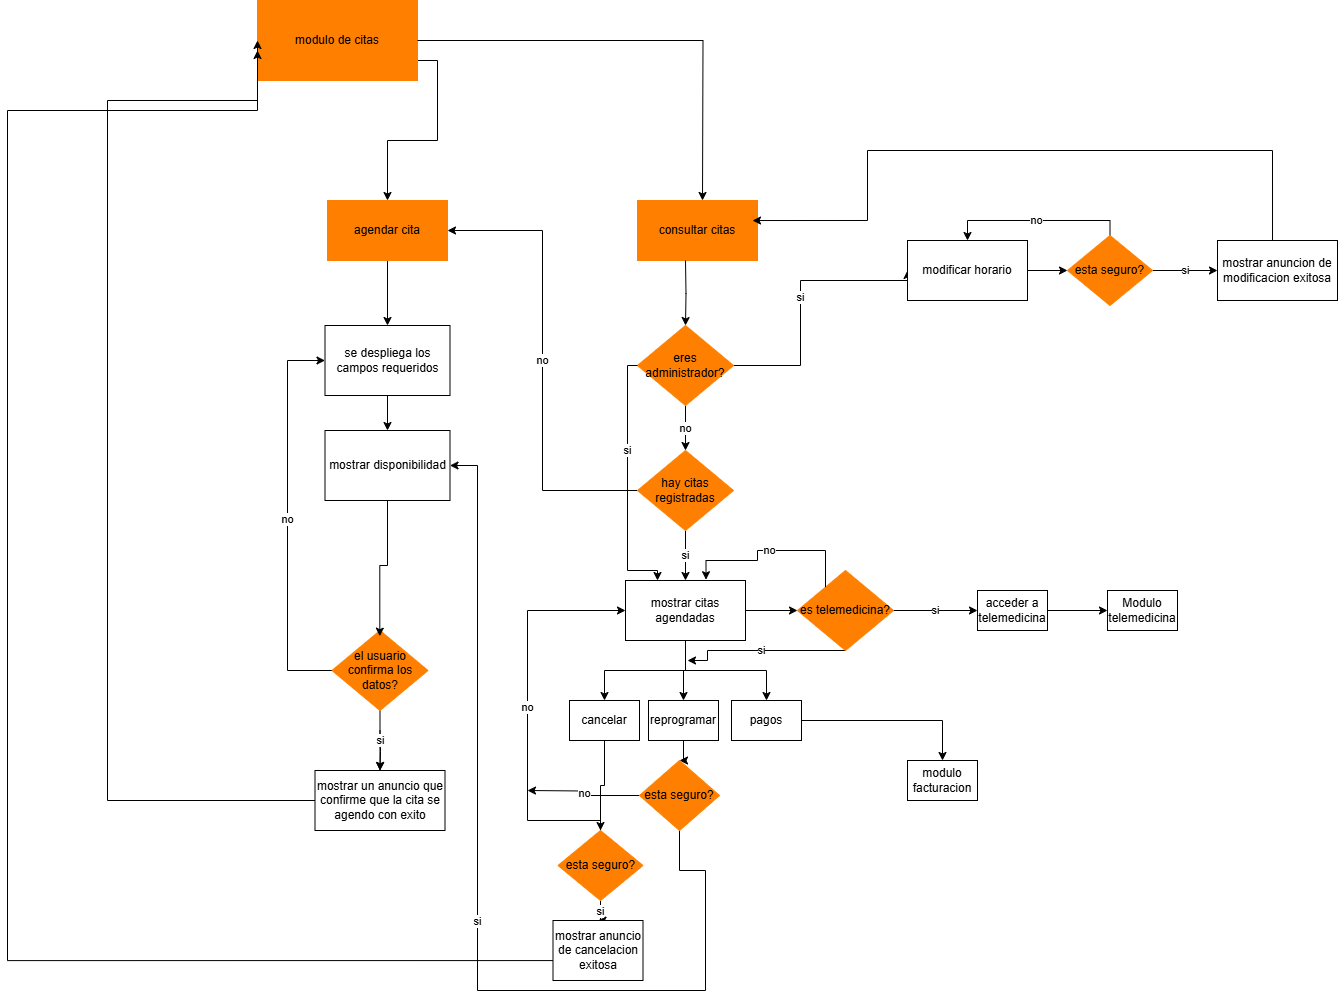

The diagram above was exported from draw.io. Its source (the exported page's mxGraphModel, read from the mxfile embedded in the PNG):
<mxGraphModel dx="2079" dy="982" grid="1" gridSize="10" guides="1" tooltips="1" connect="1" arrows="1" fold="1" page="1" pageScale="1" pageWidth="827" pageHeight="1169" math="0" shadow="0">
  <root>
    <mxCell id="WIyWlLk6GJQsqaUBKTNV-0" />
    <mxCell id="WIyWlLk6GJQsqaUBKTNV-1" parent="WIyWlLk6GJQsqaUBKTNV-0" />
    <mxCell id="Nt9OqDD7gc85LJMHLYFE-11" style="edgeStyle=orthogonalEdgeStyle;rounded=0;orthogonalLoop=1;jettySize=auto;html=1;exitX=1;exitY=0.75;exitDx=0;exitDy=0;" parent="WIyWlLk6GJQsqaUBKTNV-1" source="Nt9OqDD7gc85LJMHLYFE-1" target="Nt9OqDD7gc85LJMHLYFE-4" edge="1">
      <mxGeometry relative="1" as="geometry" />
    </mxCell>
    <mxCell id="Nt9OqDD7gc85LJMHLYFE-1" value="modulo de citas" style="rounded=0;whiteSpace=wrap;html=1;fillColor=#FF8000;strokeColor=#FF8000;" parent="WIyWlLk6GJQsqaUBKTNV-1" vertex="1">
      <mxGeometry x="380" y="130" width="160" height="80" as="geometry" />
    </mxCell>
    <mxCell id="Nt9OqDD7gc85LJMHLYFE-33" style="edgeStyle=orthogonalEdgeStyle;rounded=0;orthogonalLoop=1;jettySize=auto;html=1;exitX=0.5;exitY=1;exitDx=0;exitDy=0;entryX=0.5;entryY=0;entryDx=0;entryDy=0;" parent="WIyWlLk6GJQsqaUBKTNV-1" source="Nt9OqDD7gc85LJMHLYFE-4" target="qU-Fjr3SQXxQYiA9aULM-0" edge="1">
      <mxGeometry relative="1" as="geometry">
        <mxPoint x="498" y="450" as="targetPoint" />
      </mxGeometry>
    </mxCell>
    <mxCell id="Nt9OqDD7gc85LJMHLYFE-4" value="agendar cita" style="rounded=0;whiteSpace=wrap;html=1;fillColor=#FF8000;strokeColor=#FF8000;" parent="WIyWlLk6GJQsqaUBKTNV-1" vertex="1">
      <mxGeometry x="450" y="330" width="120" height="60" as="geometry" />
    </mxCell>
    <mxCell id="qU-Fjr3SQXxQYiA9aULM-6" style="edgeStyle=orthogonalEdgeStyle;rounded=0;orthogonalLoop=1;jettySize=auto;html=1;entryX=0;entryY=0.5;entryDx=0;entryDy=0;" parent="WIyWlLk6GJQsqaUBKTNV-1" source="Nt9OqDD7gc85LJMHLYFE-43" target="Nt9OqDD7gc85LJMHLYFE-1" edge="1">
      <mxGeometry relative="1" as="geometry">
        <Array as="points">
          <mxPoint x="230" y="930" />
          <mxPoint x="230" y="230" />
        </Array>
      </mxGeometry>
    </mxCell>
    <mxCell id="Nt9OqDD7gc85LJMHLYFE-43" value="mostrar un anuncio que confirme que la cita se agendo con exito" style="rounded=0;whiteSpace=wrap;html=1;" parent="WIyWlLk6GJQsqaUBKTNV-1" vertex="1">
      <mxGeometry x="437.5" y="900" width="130" height="60" as="geometry" />
    </mxCell>
    <mxCell id="Nt9OqDD7gc85LJMHLYFE-72" style="edgeStyle=orthogonalEdgeStyle;rounded=0;orthogonalLoop=1;jettySize=auto;html=1;entryX=0.5;entryY=0;entryDx=0;entryDy=0;" parent="WIyWlLk6GJQsqaUBKTNV-1" target="Nt9OqDD7gc85LJMHLYFE-43" edge="1">
      <mxGeometry relative="1" as="geometry">
        <mxPoint x="502.5" y="860" as="sourcePoint" />
      </mxGeometry>
    </mxCell>
    <mxCell id="dsyk5HVSyRh5LkBr9ud6-0" value="consultar citas" style="rounded=0;whiteSpace=wrap;html=1;fillColor=#FF8000;strokeColor=#FF8000;" parent="WIyWlLk6GJQsqaUBKTNV-1" vertex="1">
      <mxGeometry x="760" y="330" width="120" height="60" as="geometry" />
    </mxCell>
    <mxCell id="dsyk5HVSyRh5LkBr9ud6-1" style="edgeStyle=orthogonalEdgeStyle;rounded=0;orthogonalLoop=1;jettySize=auto;html=1;entryX=0.5;entryY=0;entryDx=0;entryDy=0;" parent="WIyWlLk6GJQsqaUBKTNV-1" source="Nt9OqDD7gc85LJMHLYFE-1" edge="1">
      <mxGeometry relative="1" as="geometry">
        <mxPoint x="650" y="230" as="sourcePoint" />
        <mxPoint x="825" y="330" as="targetPoint" />
      </mxGeometry>
    </mxCell>
    <mxCell id="dsyk5HVSyRh5LkBr9ud6-2" style="edgeStyle=orthogonalEdgeStyle;rounded=0;orthogonalLoop=1;jettySize=auto;html=1;entryX=0.5;entryY=0;entryDx=0;entryDy=0;" parent="WIyWlLk6GJQsqaUBKTNV-1" target="dsyk5HVSyRh5LkBr9ud6-3" edge="1">
      <mxGeometry relative="1" as="geometry">
        <mxPoint x="808" y="390" as="sourcePoint" />
      </mxGeometry>
    </mxCell>
    <mxCell id="qU-Fjr3SQXxQYiA9aULM-16" value="no" style="edgeStyle=orthogonalEdgeStyle;rounded=0;orthogonalLoop=1;jettySize=auto;html=1;entryX=0.5;entryY=0;entryDx=0;entryDy=0;" parent="WIyWlLk6GJQsqaUBKTNV-1" source="dsyk5HVSyRh5LkBr9ud6-3" target="qU-Fjr3SQXxQYiA9aULM-14" edge="1">
      <mxGeometry relative="1" as="geometry" />
    </mxCell>
    <mxCell id="qU-Fjr3SQXxQYiA9aULM-58" value="si" style="edgeStyle=orthogonalEdgeStyle;rounded=0;orthogonalLoop=1;jettySize=auto;html=1;entryX=0;entryY=0.5;entryDx=0;entryDy=0;" parent="WIyWlLk6GJQsqaUBKTNV-1" source="dsyk5HVSyRh5LkBr9ud6-3" target="qU-Fjr3SQXxQYiA9aULM-57" edge="1">
      <mxGeometry relative="1" as="geometry">
        <Array as="points">
          <mxPoint x="923" y="495" />
          <mxPoint x="923" y="410" />
        </Array>
      </mxGeometry>
    </mxCell>
    <mxCell id="dsyk5HVSyRh5LkBr9ud6-3" value="eres administrador?" style="rhombus;whiteSpace=wrap;html=1;fillColor=#FF8000;strokeColor=#FF8000;" parent="WIyWlLk6GJQsqaUBKTNV-1" vertex="1">
      <mxGeometry x="760" y="455" width="96" height="80" as="geometry" />
    </mxCell>
    <mxCell id="qU-Fjr3SQXxQYiA9aULM-2" style="edgeStyle=orthogonalEdgeStyle;rounded=0;orthogonalLoop=1;jettySize=auto;html=1;entryX=0.5;entryY=0;entryDx=0;entryDy=0;" parent="WIyWlLk6GJQsqaUBKTNV-1" source="qU-Fjr3SQXxQYiA9aULM-0" target="qU-Fjr3SQXxQYiA9aULM-1" edge="1">
      <mxGeometry relative="1" as="geometry" />
    </mxCell>
    <mxCell id="qU-Fjr3SQXxQYiA9aULM-0" value="se despliega los campos requeridos" style="rounded=0;whiteSpace=wrap;html=1;" parent="WIyWlLk6GJQsqaUBKTNV-1" vertex="1">
      <mxGeometry x="447.5" y="455" width="125" height="70" as="geometry" />
    </mxCell>
    <mxCell id="qU-Fjr3SQXxQYiA9aULM-1" value="mostrar disponibilidad" style="rounded=0;whiteSpace=wrap;html=1;" parent="WIyWlLk6GJQsqaUBKTNV-1" vertex="1">
      <mxGeometry x="447.5" y="560" width="125" height="70" as="geometry" />
    </mxCell>
    <mxCell id="qU-Fjr3SQXxQYiA9aULM-5" value="si" style="edgeStyle=orthogonalEdgeStyle;rounded=0;orthogonalLoop=1;jettySize=auto;html=1;entryX=0.5;entryY=0;entryDx=0;entryDy=0;" parent="WIyWlLk6GJQsqaUBKTNV-1" source="qU-Fjr3SQXxQYiA9aULM-4" target="Nt9OqDD7gc85LJMHLYFE-43" edge="1">
      <mxGeometry relative="1" as="geometry" />
    </mxCell>
    <mxCell id="qU-Fjr3SQXxQYiA9aULM-12" value="no" style="edgeStyle=orthogonalEdgeStyle;rounded=0;orthogonalLoop=1;jettySize=auto;html=1;entryX=0;entryY=0.5;entryDx=0;entryDy=0;" parent="WIyWlLk6GJQsqaUBKTNV-1" source="qU-Fjr3SQXxQYiA9aULM-4" target="qU-Fjr3SQXxQYiA9aULM-0" edge="1">
      <mxGeometry relative="1" as="geometry">
        <Array as="points">
          <mxPoint x="410" y="800" />
          <mxPoint x="410" y="490" />
        </Array>
      </mxGeometry>
    </mxCell>
    <mxCell id="qU-Fjr3SQXxQYiA9aULM-4" value="el usuario confirma los datos?" style="rhombus;whiteSpace=wrap;html=1;fillColor=#FF8000;strokeColor=#FF8000;" parent="WIyWlLk6GJQsqaUBKTNV-1" vertex="1">
      <mxGeometry x="454.5" y="760" width="96" height="80" as="geometry" />
    </mxCell>
    <mxCell id="qU-Fjr3SQXxQYiA9aULM-9" style="edgeStyle=orthogonalEdgeStyle;rounded=0;orthogonalLoop=1;jettySize=auto;html=1;entryX=0.498;entryY=0.071;entryDx=0;entryDy=0;entryPerimeter=0;" parent="WIyWlLk6GJQsqaUBKTNV-1" source="qU-Fjr3SQXxQYiA9aULM-1" target="qU-Fjr3SQXxQYiA9aULM-4" edge="1">
      <mxGeometry relative="1" as="geometry" />
    </mxCell>
    <mxCell id="qU-Fjr3SQXxQYiA9aULM-15" value="no" style="edgeStyle=orthogonalEdgeStyle;rounded=0;orthogonalLoop=1;jettySize=auto;html=1;entryX=1;entryY=0.5;entryDx=0;entryDy=0;" parent="WIyWlLk6GJQsqaUBKTNV-1" source="qU-Fjr3SQXxQYiA9aULM-14" target="Nt9OqDD7gc85LJMHLYFE-4" edge="1">
      <mxGeometry relative="1" as="geometry" />
    </mxCell>
    <mxCell id="qU-Fjr3SQXxQYiA9aULM-18" value="si" style="edgeStyle=orthogonalEdgeStyle;rounded=0;orthogonalLoop=1;jettySize=auto;html=1;" parent="WIyWlLk6GJQsqaUBKTNV-1" source="qU-Fjr3SQXxQYiA9aULM-14" target="qU-Fjr3SQXxQYiA9aULM-19" edge="1">
      <mxGeometry relative="1" as="geometry">
        <mxPoint x="808" y="760" as="targetPoint" />
      </mxGeometry>
    </mxCell>
    <mxCell id="qU-Fjr3SQXxQYiA9aULM-14" value="hay citas registradas" style="rhombus;whiteSpace=wrap;html=1;fillColor=#FF8000;strokeColor=#FF8000;" parent="WIyWlLk6GJQsqaUBKTNV-1" vertex="1">
      <mxGeometry x="760" y="580" width="96" height="80" as="geometry" />
    </mxCell>
    <mxCell id="qU-Fjr3SQXxQYiA9aULM-25" style="edgeStyle=orthogonalEdgeStyle;rounded=0;orthogonalLoop=1;jettySize=auto;html=1;entryX=0.5;entryY=0;entryDx=0;entryDy=0;" parent="WIyWlLk6GJQsqaUBKTNV-1" source="qU-Fjr3SQXxQYiA9aULM-19" target="qU-Fjr3SQXxQYiA9aULM-21" edge="1">
      <mxGeometry relative="1" as="geometry" />
    </mxCell>
    <mxCell id="qU-Fjr3SQXxQYiA9aULM-26" style="edgeStyle=orthogonalEdgeStyle;rounded=0;orthogonalLoop=1;jettySize=auto;html=1;entryX=0.5;entryY=0;entryDx=0;entryDy=0;" parent="WIyWlLk6GJQsqaUBKTNV-1" source="qU-Fjr3SQXxQYiA9aULM-19" target="qU-Fjr3SQXxQYiA9aULM-22" edge="1">
      <mxGeometry relative="1" as="geometry" />
    </mxCell>
    <mxCell id="qU-Fjr3SQXxQYiA9aULM-27" style="edgeStyle=orthogonalEdgeStyle;rounded=0;orthogonalLoop=1;jettySize=auto;html=1;entryX=0.5;entryY=0;entryDx=0;entryDy=0;" parent="WIyWlLk6GJQsqaUBKTNV-1" source="qU-Fjr3SQXxQYiA9aULM-19" target="qU-Fjr3SQXxQYiA9aULM-23" edge="1">
      <mxGeometry relative="1" as="geometry" />
    </mxCell>
    <mxCell id="qU-Fjr3SQXxQYiA9aULM-29" style="edgeStyle=orthogonalEdgeStyle;rounded=0;orthogonalLoop=1;jettySize=auto;html=1;entryX=0;entryY=0.5;entryDx=0;entryDy=0;" parent="WIyWlLk6GJQsqaUBKTNV-1" source="qU-Fjr3SQXxQYiA9aULM-19" target="qU-Fjr3SQXxQYiA9aULM-28" edge="1">
      <mxGeometry relative="1" as="geometry" />
    </mxCell>
    <mxCell id="qU-Fjr3SQXxQYiA9aULM-19" value="mostrar citas agendadas" style="rounded=0;whiteSpace=wrap;html=1;" parent="WIyWlLk6GJQsqaUBKTNV-1" vertex="1">
      <mxGeometry x="748" y="710" width="120" height="60" as="geometry" />
    </mxCell>
    <mxCell id="qU-Fjr3SQXxQYiA9aULM-39" style="edgeStyle=orthogonalEdgeStyle;rounded=0;orthogonalLoop=1;jettySize=auto;html=1;entryX=0.5;entryY=0;entryDx=0;entryDy=0;" parent="WIyWlLk6GJQsqaUBKTNV-1" source="qU-Fjr3SQXxQYiA9aULM-21" target="qU-Fjr3SQXxQYiA9aULM-37" edge="1">
      <mxGeometry relative="1" as="geometry" />
    </mxCell>
    <mxCell id="qU-Fjr3SQXxQYiA9aULM-21" value="cancelar" style="rounded=0;whiteSpace=wrap;html=1;" parent="WIyWlLk6GJQsqaUBKTNV-1" vertex="1">
      <mxGeometry x="692" y="830" width="70" height="40" as="geometry" />
    </mxCell>
    <mxCell id="qU-Fjr3SQXxQYiA9aULM-47" style="edgeStyle=orthogonalEdgeStyle;rounded=0;orthogonalLoop=1;jettySize=auto;html=1;entryX=0.5;entryY=0;entryDx=0;entryDy=0;" parent="WIyWlLk6GJQsqaUBKTNV-1" source="qU-Fjr3SQXxQYiA9aULM-22" target="qU-Fjr3SQXxQYiA9aULM-45" edge="1">
      <mxGeometry relative="1" as="geometry" />
    </mxCell>
    <mxCell id="qU-Fjr3SQXxQYiA9aULM-22" value="reprogramar" style="rounded=0;whiteSpace=wrap;html=1;" parent="WIyWlLk6GJQsqaUBKTNV-1" vertex="1">
      <mxGeometry x="771" y="830" width="70" height="40" as="geometry" />
    </mxCell>
    <mxCell id="qU-Fjr3SQXxQYiA9aULM-44" style="edgeStyle=orthogonalEdgeStyle;rounded=0;orthogonalLoop=1;jettySize=auto;html=1;" parent="WIyWlLk6GJQsqaUBKTNV-1" source="qU-Fjr3SQXxQYiA9aULM-23" target="qU-Fjr3SQXxQYiA9aULM-43" edge="1">
      <mxGeometry relative="1" as="geometry" />
    </mxCell>
    <mxCell id="qU-Fjr3SQXxQYiA9aULM-23" value="pagos" style="rounded=0;whiteSpace=wrap;html=1;" parent="WIyWlLk6GJQsqaUBKTNV-1" vertex="1">
      <mxGeometry x="854" y="830" width="70" height="40" as="geometry" />
    </mxCell>
    <mxCell id="qU-Fjr3SQXxQYiA9aULM-31" value="si" style="edgeStyle=orthogonalEdgeStyle;rounded=0;orthogonalLoop=1;jettySize=auto;html=1;entryX=0;entryY=0.5;entryDx=0;entryDy=0;" parent="WIyWlLk6GJQsqaUBKTNV-1" source="qU-Fjr3SQXxQYiA9aULM-28" target="qU-Fjr3SQXxQYiA9aULM-30" edge="1">
      <mxGeometry relative="1" as="geometry" />
    </mxCell>
    <mxCell id="qU-Fjr3SQXxQYiA9aULM-36" value="si" style="edgeStyle=orthogonalEdgeStyle;rounded=0;orthogonalLoop=1;jettySize=auto;html=1;" parent="WIyWlLk6GJQsqaUBKTNV-1" source="qU-Fjr3SQXxQYiA9aULM-28" edge="1">
      <mxGeometry relative="1" as="geometry">
        <mxPoint x="810" y="790" as="targetPoint" />
        <Array as="points">
          <mxPoint x="830" y="780" />
          <mxPoint x="830" y="790" />
        </Array>
      </mxGeometry>
    </mxCell>
    <mxCell id="qU-Fjr3SQXxQYiA9aULM-28" value="es telemedicina?" style="rhombus;whiteSpace=wrap;html=1;fillColor=#FF8000;strokeColor=#FF8000;" parent="WIyWlLk6GJQsqaUBKTNV-1" vertex="1">
      <mxGeometry x="920" y="700" width="96" height="80" as="geometry" />
    </mxCell>
    <mxCell id="qU-Fjr3SQXxQYiA9aULM-33" style="edgeStyle=orthogonalEdgeStyle;rounded=0;orthogonalLoop=1;jettySize=auto;html=1;entryX=0;entryY=0.5;entryDx=0;entryDy=0;" parent="WIyWlLk6GJQsqaUBKTNV-1" source="qU-Fjr3SQXxQYiA9aULM-30" target="qU-Fjr3SQXxQYiA9aULM-32" edge="1">
      <mxGeometry relative="1" as="geometry" />
    </mxCell>
    <mxCell id="qU-Fjr3SQXxQYiA9aULM-30" value="acceder a telemedicina" style="rounded=0;whiteSpace=wrap;html=1;" parent="WIyWlLk6GJQsqaUBKTNV-1" vertex="1">
      <mxGeometry x="1100" y="720" width="70" height="40" as="geometry" />
    </mxCell>
    <mxCell id="qU-Fjr3SQXxQYiA9aULM-32" value="Modulo telemedicina" style="rounded=0;whiteSpace=wrap;html=1;" parent="WIyWlLk6GJQsqaUBKTNV-1" vertex="1">
      <mxGeometry x="1230" y="720" width="70" height="40" as="geometry" />
    </mxCell>
    <mxCell id="qU-Fjr3SQXxQYiA9aULM-34" value="no" style="edgeStyle=orthogonalEdgeStyle;rounded=0;orthogonalLoop=1;jettySize=auto;html=1;entryX=0.671;entryY=-0.013;entryDx=0;entryDy=0;entryPerimeter=0;" parent="WIyWlLk6GJQsqaUBKTNV-1" source="qU-Fjr3SQXxQYiA9aULM-28" target="qU-Fjr3SQXxQYiA9aULM-19" edge="1">
      <mxGeometry relative="1" as="geometry">
        <Array as="points">
          <mxPoint x="948" y="680" />
          <mxPoint x="880" y="680" />
          <mxPoint x="880" y="690" />
          <mxPoint x="829" y="690" />
        </Array>
      </mxGeometry>
    </mxCell>
    <mxCell id="qU-Fjr3SQXxQYiA9aULM-40" value="si" style="edgeStyle=orthogonalEdgeStyle;rounded=0;orthogonalLoop=1;jettySize=auto;html=1;entryX=0.5;entryY=0;entryDx=0;entryDy=0;" parent="WIyWlLk6GJQsqaUBKTNV-1" source="qU-Fjr3SQXxQYiA9aULM-37" target="qU-Fjr3SQXxQYiA9aULM-41" edge="1">
      <mxGeometry relative="1" as="geometry">
        <mxPoint x="723" y="1030" as="targetPoint" />
      </mxGeometry>
    </mxCell>
    <mxCell id="qU-Fjr3SQXxQYiA9aULM-42" value="no" style="edgeStyle=orthogonalEdgeStyle;rounded=0;orthogonalLoop=1;jettySize=auto;html=1;entryX=0;entryY=0.5;entryDx=0;entryDy=0;" parent="WIyWlLk6GJQsqaUBKTNV-1" source="qU-Fjr3SQXxQYiA9aULM-37" target="qU-Fjr3SQXxQYiA9aULM-19" edge="1">
      <mxGeometry relative="1" as="geometry">
        <Array as="points">
          <mxPoint x="650" y="950" />
          <mxPoint x="650" y="740" />
        </Array>
      </mxGeometry>
    </mxCell>
    <mxCell id="qU-Fjr3SQXxQYiA9aULM-37" value="esta seguro?" style="rhombus;whiteSpace=wrap;html=1;fillColor=#FF8000;strokeColor=#FF8000;" parent="WIyWlLk6GJQsqaUBKTNV-1" vertex="1">
      <mxGeometry x="680.5" y="960" width="85" height="70" as="geometry" />
    </mxCell>
    <mxCell id="qU-Fjr3SQXxQYiA9aULM-55" style="edgeStyle=orthogonalEdgeStyle;rounded=0;orthogonalLoop=1;jettySize=auto;html=1;" parent="WIyWlLk6GJQsqaUBKTNV-1" edge="1">
      <mxGeometry relative="1" as="geometry">
        <mxPoint x="675.5" y="1090.0769230769233" as="sourcePoint" />
        <mxPoint x="380" y="180" as="targetPoint" />
        <Array as="points">
          <mxPoint x="130" y="1090" />
          <mxPoint x="130" y="240" />
        </Array>
      </mxGeometry>
    </mxCell>
    <mxCell id="qU-Fjr3SQXxQYiA9aULM-41" value="mostrar anuncio de cancelacion exitosa" style="rounded=0;whiteSpace=wrap;html=1;" parent="WIyWlLk6GJQsqaUBKTNV-1" vertex="1">
      <mxGeometry x="675.5" y="1050" width="90" height="60" as="geometry" />
    </mxCell>
    <mxCell id="qU-Fjr3SQXxQYiA9aULM-43" value="modulo facturacion" style="rounded=0;whiteSpace=wrap;html=1;" parent="WIyWlLk6GJQsqaUBKTNV-1" vertex="1">
      <mxGeometry x="1030" y="890" width="70" height="40" as="geometry" />
    </mxCell>
    <mxCell id="qU-Fjr3SQXxQYiA9aULM-49" value="si" style="edgeStyle=orthogonalEdgeStyle;rounded=0;orthogonalLoop=1;jettySize=auto;html=1;entryX=1;entryY=0.5;entryDx=0;entryDy=0;exitX=0.5;exitY=1;exitDx=0;exitDy=0;" parent="WIyWlLk6GJQsqaUBKTNV-1" source="qU-Fjr3SQXxQYiA9aULM-45" target="qU-Fjr3SQXxQYiA9aULM-1" edge="1">
      <mxGeometry relative="1" as="geometry">
        <mxPoint x="630.0000000000002" y="945.6896551724138" as="targetPoint" />
        <mxPoint x="828" y="970" as="sourcePoint" />
        <Array as="points">
          <mxPoint x="828" y="1000" />
          <mxPoint x="828" y="1120" />
          <mxPoint x="600" y="1120" />
          <mxPoint x="600" y="595" />
        </Array>
      </mxGeometry>
    </mxCell>
    <mxCell id="qU-Fjr3SQXxQYiA9aULM-54" value="no" style="edgeStyle=orthogonalEdgeStyle;rounded=0;orthogonalLoop=1;jettySize=auto;html=1;exitX=0;exitY=0.5;exitDx=0;exitDy=0;" parent="WIyWlLk6GJQsqaUBKTNV-1" source="qU-Fjr3SQXxQYiA9aULM-45" edge="1">
      <mxGeometry relative="1" as="geometry">
        <mxPoint x="650" y="920" as="targetPoint" />
      </mxGeometry>
    </mxCell>
    <mxCell id="qU-Fjr3SQXxQYiA9aULM-45" value="esta seguro?" style="rhombus;whiteSpace=wrap;html=1;fillColor=#FF8000;strokeColor=#FF8000;" parent="WIyWlLk6GJQsqaUBKTNV-1" vertex="1">
      <mxGeometry x="762" y="890" width="80" height="70" as="geometry" />
    </mxCell>
    <mxCell id="qU-Fjr3SQXxQYiA9aULM-63" style="edgeStyle=orthogonalEdgeStyle;rounded=0;orthogonalLoop=1;jettySize=auto;html=1;" parent="WIyWlLk6GJQsqaUBKTNV-1" source="qU-Fjr3SQXxQYiA9aULM-57" target="qU-Fjr3SQXxQYiA9aULM-62" edge="1">
      <mxGeometry relative="1" as="geometry" />
    </mxCell>
    <mxCell id="qU-Fjr3SQXxQYiA9aULM-57" value="modificar horario" style="rounded=0;whiteSpace=wrap;html=1;" parent="WIyWlLk6GJQsqaUBKTNV-1" vertex="1">
      <mxGeometry x="1030" y="370" width="120" height="60" as="geometry" />
    </mxCell>
    <mxCell id="qU-Fjr3SQXxQYiA9aULM-59" value="si" style="edgeStyle=orthogonalEdgeStyle;rounded=0;orthogonalLoop=1;jettySize=auto;html=1;" parent="WIyWlLk6GJQsqaUBKTNV-1" source="dsyk5HVSyRh5LkBr9ud6-3" edge="1">
      <mxGeometry x="-0.2549" relative="1" as="geometry">
        <mxPoint x="780" y="710" as="targetPoint" />
        <Array as="points">
          <mxPoint x="750" y="495" />
          <mxPoint x="750" y="700" />
          <mxPoint x="780" y="700" />
        </Array>
        <mxPoint as="offset" />
      </mxGeometry>
    </mxCell>
    <mxCell id="qU-Fjr3SQXxQYiA9aULM-65" value="si" style="edgeStyle=orthogonalEdgeStyle;rounded=0;orthogonalLoop=1;jettySize=auto;html=1;exitX=1;exitY=0.5;exitDx=0;exitDy=0;" parent="WIyWlLk6GJQsqaUBKTNV-1" source="qU-Fjr3SQXxQYiA9aULM-62" target="qU-Fjr3SQXxQYiA9aULM-64" edge="1">
      <mxGeometry relative="1" as="geometry" />
    </mxCell>
    <mxCell id="qU-Fjr3SQXxQYiA9aULM-66" value="no" style="edgeStyle=orthogonalEdgeStyle;rounded=0;orthogonalLoop=1;jettySize=auto;html=1;entryX=0.5;entryY=0;entryDx=0;entryDy=0;" parent="WIyWlLk6GJQsqaUBKTNV-1" source="qU-Fjr3SQXxQYiA9aULM-62" target="qU-Fjr3SQXxQYiA9aULM-57" edge="1">
      <mxGeometry relative="1" as="geometry">
        <Array as="points">
          <mxPoint x="1233" y="350" />
          <mxPoint x="1090" y="350" />
        </Array>
      </mxGeometry>
    </mxCell>
    <mxCell id="qU-Fjr3SQXxQYiA9aULM-62" value="esta seguro?" style="rhombus;whiteSpace=wrap;html=1;fillColor=#FF8000;strokeColor=#FF8000;" parent="WIyWlLk6GJQsqaUBKTNV-1" vertex="1">
      <mxGeometry x="1190" y="365" width="85" height="70" as="geometry" />
    </mxCell>
    <mxCell id="qU-Fjr3SQXxQYiA9aULM-67" style="edgeStyle=orthogonalEdgeStyle;rounded=0;orthogonalLoop=1;jettySize=auto;html=1;" parent="WIyWlLk6GJQsqaUBKTNV-1" edge="1">
      <mxGeometry relative="1" as="geometry">
        <mxPoint x="1395.0156410256411" y="390" as="sourcePoint" />
        <mxPoint x="874.99" y="350.0256410256411" as="targetPoint" />
        <Array as="points">
          <mxPoint x="1395" y="280" />
          <mxPoint x="990" y="280" />
          <mxPoint x="990" y="350" />
        </Array>
      </mxGeometry>
    </mxCell>
    <mxCell id="qU-Fjr3SQXxQYiA9aULM-64" value="mostrar anuncion de modificacion exitosa" style="rounded=0;whiteSpace=wrap;html=1;" parent="WIyWlLk6GJQsqaUBKTNV-1" vertex="1">
      <mxGeometry x="1340" y="370" width="120" height="60" as="geometry" />
    </mxCell>
  </root>
</mxGraphModel>